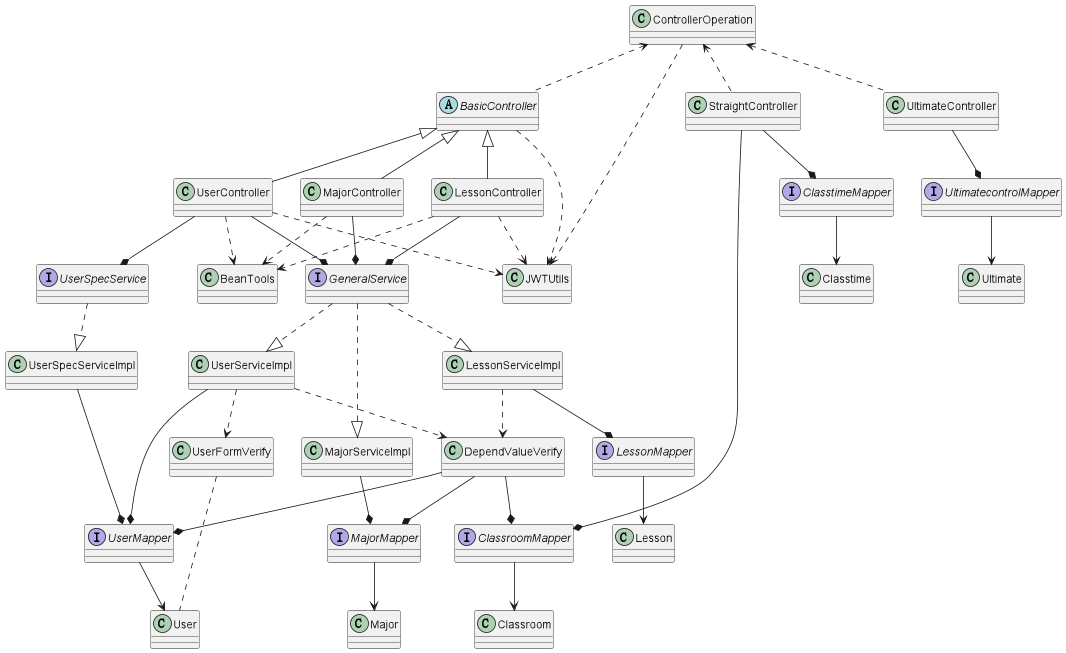

The diagram above was rendered by PlantUML. Its source (embedded in the PNG):
@startuml
'https://plantuml.com/class-diagram

abstract class BasicController
class ControllerOperation

class UserController
class LessonController
class MajorController
class StraightController
class UltimateController

UserController -up-|> BasicController
LessonController -up-|> BasicController
MajorController -up-|> BasicController

StraightController .up.> ControllerOperation
UltimateController .up.> ControllerOperation
BasicController .up.> ControllerOperation


UserController ..> BeanTools
LessonController ..> BeanTools
MajorController ..> BeanTools

BasicController ..> JWTUtils
UserController ..> JWTUtils
LessonController ..> JWTUtils
ControllerOperation ..> JWTUtils

interface UserSpecService
interface GeneralService

class UserServiceImpl
class MajorServiceImpl
class LessonServiceImpl
class DependValueVerify
class UserSpecServiceImpl

UserController --* GeneralService
UserController --* UserSpecService
LessonController --* GeneralService
MajorController --* GeneralService

GeneralService  ..|> UserServiceImpl
GeneralService  ..|> MajorServiceImpl
GeneralService  ..|> LessonServiceImpl
UserSpecService ..|> UserSpecServiceImpl

interface UserMapper
interface LessonMapper
interface MajorMapper
interface ClassroomMapper
interface ClasstimeMapper
interface UltimatecontrolMapper

UserServiceImpl --* UserMapper
UserSpecServiceImpl --* UserMapper
LessonServiceImpl --* LessonMapper
MajorServiceImpl --* MajorMapper

StraightController --* ClasstimeMapper
StraightController --* ClassroomMapper

UltimateController --* UltimatecontrolMapper

UserServiceImpl ..> UserFormVerify
UserServiceImpl ..> DependValueVerify
LessonServiceImpl ..> DependValueVerify

DependValueVerify --* UserMapper
DependValueVerify --* MajorMapper
DependValueVerify --* ClassroomMapper

class User
class Lesson
class Major
class Classtime
class Classroom
class Ultimate

class BeanTools
class JWTUtils
class UserFormVerify

UserMapper --> User
LessonMapper --> Lesson
MajorMapper --> Major
ClasstimeMapper --> Classtime
ClassroomMapper --> Classroom
UltimatecontrolMapper  --> Ultimate

UserFormVerify .. User


@enduml